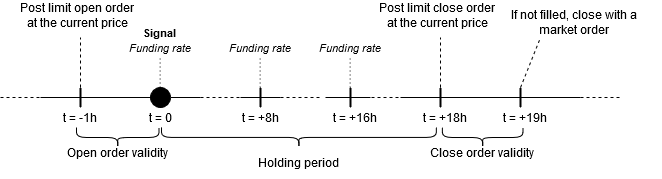

The diagram above was exported from draw.io. Its source (the exported page's mxGraphModel, read from the mxfile embedded in the PNG):
<mxGraphModel dx="716" dy="377" grid="1" gridSize="10" guides="1" tooltips="1" connect="1" arrows="1" fold="1" page="1" pageScale="1" pageWidth="850" pageHeight="1100" math="0" shadow="0">
  <root>
    <mxCell id="0" />
    <mxCell id="1" parent="0" />
    <mxCell id="o42pd9T63VLl6GQ5bIrm-21" value="" style="endArrow=none;html=1;" edge="1" parent="1" source="o42pd9T63VLl6GQ5bIrm-131">
      <mxGeometry width="50" height="50" relative="1" as="geometry">
        <mxPoint x="160" y="200" as="sourcePoint" />
        <mxPoint x="320" y="200" as="targetPoint" />
      </mxGeometry>
    </mxCell>
    <mxCell id="o42pd9T63VLl6GQ5bIrm-22" value="" style="endArrow=none;dashed=1;html=1;" edge="1" parent="1">
      <mxGeometry width="50" height="50" relative="1" as="geometry">
        <mxPoint x="780" y="200" as="sourcePoint" />
        <mxPoint x="780" y="200" as="targetPoint" />
      </mxGeometry>
    </mxCell>
    <mxCell id="o42pd9T63VLl6GQ5bIrm-32" value="" style="endArrow=none;dashed=1;html=1;" edge="1" parent="1">
      <mxGeometry width="50" height="50" relative="1" as="geometry">
        <mxPoint x="120" y="200" as="sourcePoint" />
        <mxPoint x="160" y="200" as="targetPoint" />
      </mxGeometry>
    </mxCell>
    <mxCell id="o42pd9T63VLl6GQ5bIrm-33" value="t = +18h" style="text;html=1;strokeColor=none;fillColor=none;align=center;verticalAlign=middle;whiteSpace=wrap;rounded=0;" vertex="1" parent="1">
      <mxGeometry x="540" y="210" width="50" height="20" as="geometry" />
    </mxCell>
    <mxCell id="o42pd9T63VLl6GQ5bIrm-35" value="t = +19h" style="text;html=1;strokeColor=none;fillColor=none;align=center;verticalAlign=middle;whiteSpace=wrap;rounded=0;" vertex="1" parent="1">
      <mxGeometry x="620" y="210" width="50" height="20" as="geometry" />
    </mxCell>
    <mxCell id="o42pd9T63VLl6GQ5bIrm-37" value="t = -1h" style="text;html=1;strokeColor=none;fillColor=none;align=center;verticalAlign=middle;whiteSpace=wrap;rounded=0;" vertex="1" parent="1">
      <mxGeometry x="180" y="210" width="40" height="20" as="geometry" />
    </mxCell>
    <mxCell id="o42pd9T63VLl6GQ5bIrm-46" value="&lt;font style=&quot;font-size: 11px&quot;&gt;&lt;b&gt;Signal&lt;/b&gt;&lt;i&gt;&lt;br&gt;Funding rate &lt;br&gt;&lt;/i&gt;&lt;/font&gt;" style="text;html=1;strokeColor=none;fillColor=none;align=center;verticalAlign=middle;whiteSpace=wrap;rounded=0;" vertex="1" parent="1">
      <mxGeometry x="240" y="132.52" width="80" height="20" as="geometry" />
    </mxCell>
    <mxCell id="o42pd9T63VLl6GQ5bIrm-48" value="Holding period" style="text;html=1;strokeColor=none;fillColor=none;align=center;verticalAlign=middle;whiteSpace=wrap;rounded=0;" vertex="1" parent="1">
      <mxGeometry x="368.42" y="250.32" width="100" height="30" as="geometry" />
    </mxCell>
    <mxCell id="o42pd9T63VLl6GQ5bIrm-63" value="" style="endArrow=none;html=1;jumpSize=6;strokeWidth=2;exitX=0;exitY=0;exitDx=0;exitDy=0;" edge="1" parent="1">
      <mxGeometry width="50" height="50" relative="1" as="geometry">
        <mxPoint x="560" y="210" as="sourcePoint" />
        <mxPoint x="560" y="190" as="targetPoint" />
        <Array as="points" />
      </mxGeometry>
    </mxCell>
    <mxCell id="o42pd9T63VLl6GQ5bIrm-65" value="" style="endArrow=none;html=1;jumpSize=6;strokeWidth=2;exitX=0;exitY=0;exitDx=0;exitDy=0;" edge="1" parent="1">
      <mxGeometry width="50" height="50" relative="1" as="geometry">
        <mxPoint x="640" y="210" as="sourcePoint" />
        <mxPoint x="640" y="190" as="targetPoint" />
        <Array as="points" />
      </mxGeometry>
    </mxCell>
    <mxCell id="o42pd9T63VLl6GQ5bIrm-67" value="" style="endArrow=none;dashed=1;html=1;strokeColor=#000000;strokeWidth=1;" edge="1" parent="1">
      <mxGeometry width="50" height="50" relative="1" as="geometry">
        <mxPoint x="200" y="190" as="sourcePoint" />
        <mxPoint x="200" y="140" as="targetPoint" />
      </mxGeometry>
    </mxCell>
    <mxCell id="o42pd9T63VLl6GQ5bIrm-69" style="edgeStyle=orthogonalEdgeStyle;rounded=0;jumpSize=6;orthogonalLoop=1;jettySize=auto;html=1;exitX=0.5;exitY=1;exitDx=0;exitDy=0;strokeColor=#000000;strokeWidth=2;" edge="1" parent="1" source="o42pd9T63VLl6GQ5bIrm-46" target="o42pd9T63VLl6GQ5bIrm-46">
      <mxGeometry relative="1" as="geometry" />
    </mxCell>
    <mxCell id="o42pd9T63VLl6GQ5bIrm-71" value="" style="endArrow=none;dashed=1;html=1;strokeColor=#000000;strokeWidth=1;" edge="1" parent="1">
      <mxGeometry width="50" height="50" relative="1" as="geometry">
        <mxPoint x="640" y="190" as="sourcePoint" />
        <mxPoint x="660" y="140" as="targetPoint" />
      </mxGeometry>
    </mxCell>
    <mxCell id="o42pd9T63VLl6GQ5bIrm-72" value="" style="endArrow=none;dashed=1;html=1;dashPattern=1 3;strokeWidth=1;" edge="1" parent="1">
      <mxGeometry width="50" height="50" relative="1" as="geometry">
        <mxPoint x="279.58" y="190" as="sourcePoint" />
        <mxPoint x="279.58" y="160" as="targetPoint" />
      </mxGeometry>
    </mxCell>
    <mxCell id="o42pd9T63VLl6GQ5bIrm-73" value="" style="endArrow=none;dashed=1;html=1;" edge="1" parent="1">
      <mxGeometry width="50" height="50" relative="1" as="geometry">
        <mxPoint x="700" y="200" as="sourcePoint" />
        <mxPoint x="740" y="200" as="targetPoint" />
      </mxGeometry>
    </mxCell>
    <mxCell id="o42pd9T63VLl6GQ5bIrm-74" value="" style="endArrow=none;html=1;jumpSize=6;strokeWidth=2;exitX=0;exitY=0;exitDx=0;exitDy=0;" edge="1" parent="1">
      <mxGeometry width="50" height="50" relative="1" as="geometry">
        <mxPoint x="200" y="210" as="sourcePoint" />
        <mxPoint x="200" y="190" as="targetPoint" />
        <Array as="points" />
      </mxGeometry>
    </mxCell>
    <mxCell id="o42pd9T63VLl6GQ5bIrm-76" value="" style="endArrow=none;html=1;jumpSize=6;strokeWidth=2;exitX=0;exitY=0;exitDx=0;exitDy=0;" edge="1" parent="1">
      <mxGeometry width="50" height="50" relative="1" as="geometry">
        <mxPoint x="280.0000000000001" y="210" as="sourcePoint" />
        <mxPoint x="280.0000000000001" y="190" as="targetPoint" />
        <Array as="points" />
      </mxGeometry>
    </mxCell>
    <mxCell id="o42pd9T63VLl6GQ5bIrm-77" value="t = 0" style="text;html=1;strokeColor=none;fillColor=none;align=center;verticalAlign=middle;whiteSpace=wrap;rounded=0;" vertex="1" parent="1">
      <mxGeometry x="260" y="210" width="40" height="20" as="geometry" />
    </mxCell>
    <mxCell id="o42pd9T63VLl6GQ5bIrm-80" value="" style="endArrow=none;html=1;" edge="1" parent="1">
      <mxGeometry width="50" height="50" relative="1" as="geometry">
        <mxPoint x="520" y="200" as="sourcePoint" />
        <mxPoint x="700" y="200" as="targetPoint" />
      </mxGeometry>
    </mxCell>
    <mxCell id="o42pd9T63VLl6GQ5bIrm-81" value="" style="endArrow=none;dashed=1;html=1;" edge="1" parent="1">
      <mxGeometry width="50" height="50" relative="1" as="geometry">
        <mxPoint x="320" y="200" as="sourcePoint" />
        <mxPoint x="360" y="200" as="targetPoint" />
      </mxGeometry>
    </mxCell>
    <mxCell id="o42pd9T63VLl6GQ5bIrm-82" value="" style="endArrow=none;dashed=1;html=1;" edge="1" parent="1">
      <mxGeometry width="50" height="50" relative="1" as="geometry">
        <mxPoint x="485" y="200" as="sourcePoint" />
        <mxPoint x="525" y="200" as="targetPoint" />
      </mxGeometry>
    </mxCell>
    <mxCell id="o42pd9T63VLl6GQ5bIrm-83" value="" style="endArrow=none;dashed=1;html=1;" edge="1" parent="1">
      <mxGeometry width="50" height="50" relative="1" as="geometry">
        <mxPoint x="400" y="200" as="sourcePoint" />
        <mxPoint x="440" y="200" as="targetPoint" />
      </mxGeometry>
    </mxCell>
    <mxCell id="o42pd9T63VLl6GQ5bIrm-85" value="" style="endArrow=none;html=1;" edge="1" parent="1">
      <mxGeometry width="50" height="50" relative="1" as="geometry">
        <mxPoint x="360" y="200" as="sourcePoint" />
        <mxPoint x="400" y="200" as="targetPoint" />
      </mxGeometry>
    </mxCell>
    <mxCell id="o42pd9T63VLl6GQ5bIrm-87" value="" style="endArrow=none;html=1;" edge="1" parent="1">
      <mxGeometry width="50" height="50" relative="1" as="geometry">
        <mxPoint x="445" y="200" as="sourcePoint" />
        <mxPoint x="485" y="200" as="targetPoint" />
      </mxGeometry>
    </mxCell>
    <mxCell id="o42pd9T63VLl6GQ5bIrm-88" value="&lt;font style=&quot;font-size: 11px&quot;&gt;&lt;i&gt;Funding rate &lt;br&gt;&lt;/i&gt;&lt;/font&gt;" style="text;html=1;strokeColor=none;fillColor=none;align=center;verticalAlign=middle;whiteSpace=wrap;rounded=0;" vertex="1" parent="1">
      <mxGeometry x="340" y="140" width="80" height="20" as="geometry" />
    </mxCell>
    <mxCell id="o42pd9T63VLl6GQ5bIrm-89" style="edgeStyle=orthogonalEdgeStyle;rounded=0;jumpSize=6;orthogonalLoop=1;jettySize=auto;html=1;exitX=0.5;exitY=1;exitDx=0;exitDy=0;strokeColor=#000000;strokeWidth=2;" edge="1" parent="1" source="o42pd9T63VLl6GQ5bIrm-88" target="o42pd9T63VLl6GQ5bIrm-88">
      <mxGeometry relative="1" as="geometry" />
    </mxCell>
    <mxCell id="o42pd9T63VLl6GQ5bIrm-90" value="" style="endArrow=none;dashed=1;html=1;dashPattern=1 3;strokeWidth=1;" edge="1" parent="1">
      <mxGeometry width="50" height="50" relative="1" as="geometry">
        <mxPoint x="379.5799999999999" y="190" as="sourcePoint" />
        <mxPoint x="379.5799999999999" y="160" as="targetPoint" />
      </mxGeometry>
    </mxCell>
    <mxCell id="o42pd9T63VLl6GQ5bIrm-91" value="" style="endArrow=none;html=1;jumpSize=6;strokeWidth=2;exitX=0;exitY=0;exitDx=0;exitDy=0;" edge="1" parent="1">
      <mxGeometry width="50" height="50" relative="1" as="geometry">
        <mxPoint x="380" y="210" as="sourcePoint" />
        <mxPoint x="380" y="190" as="targetPoint" />
        <Array as="points" />
      </mxGeometry>
    </mxCell>
    <mxCell id="o42pd9T63VLl6GQ5bIrm-92" value="t = +8h" style="text;html=1;strokeColor=none;fillColor=none;align=center;verticalAlign=middle;whiteSpace=wrap;rounded=0;" vertex="1" parent="1">
      <mxGeometry x="360" y="210" width="40" height="20" as="geometry" />
    </mxCell>
    <mxCell id="o42pd9T63VLl6GQ5bIrm-100" value="" style="endArrow=none;html=1;" edge="1" parent="1">
      <mxGeometry width="50" height="50" relative="1" as="geometry">
        <mxPoint x="450" y="200" as="sourcePoint" />
        <mxPoint x="490" y="200" as="targetPoint" />
      </mxGeometry>
    </mxCell>
    <mxCell id="o42pd9T63VLl6GQ5bIrm-101" value="&lt;font style=&quot;font-size: 11px&quot;&gt;&lt;i&gt;Funding rate &lt;br&gt;&lt;/i&gt;&lt;/font&gt;" style="text;html=1;strokeColor=none;fillColor=none;align=center;verticalAlign=middle;whiteSpace=wrap;rounded=0;" vertex="1" parent="1">
      <mxGeometry x="430" y="140" width="80" height="20" as="geometry" />
    </mxCell>
    <mxCell id="o42pd9T63VLl6GQ5bIrm-102" style="edgeStyle=orthogonalEdgeStyle;rounded=0;jumpSize=6;orthogonalLoop=1;jettySize=auto;html=1;exitX=0.5;exitY=1;exitDx=0;exitDy=0;strokeColor=#000000;strokeWidth=2;" edge="1" parent="1" source="o42pd9T63VLl6GQ5bIrm-101" target="o42pd9T63VLl6GQ5bIrm-101">
      <mxGeometry relative="1" as="geometry" />
    </mxCell>
    <mxCell id="o42pd9T63VLl6GQ5bIrm-103" value="" style="endArrow=none;dashed=1;html=1;dashPattern=1 3;strokeWidth=1;" edge="1" parent="1">
      <mxGeometry width="50" height="50" relative="1" as="geometry">
        <mxPoint x="469.5799999999999" y="190" as="sourcePoint" />
        <mxPoint x="469.5799999999999" y="160" as="targetPoint" />
      </mxGeometry>
    </mxCell>
    <mxCell id="o42pd9T63VLl6GQ5bIrm-104" value="" style="endArrow=none;html=1;jumpSize=6;strokeWidth=2;exitX=0;exitY=0;exitDx=0;exitDy=0;" edge="1" parent="1">
      <mxGeometry width="50" height="50" relative="1" as="geometry">
        <mxPoint x="470" y="210" as="sourcePoint" />
        <mxPoint x="470" y="190" as="targetPoint" />
        <Array as="points" />
      </mxGeometry>
    </mxCell>
    <mxCell id="o42pd9T63VLl6GQ5bIrm-105" value="t = +16h" style="text;html=1;strokeColor=none;fillColor=none;align=center;verticalAlign=middle;whiteSpace=wrap;rounded=0;" vertex="1" parent="1">
      <mxGeometry x="450" y="210" width="50" height="20" as="geometry" />
    </mxCell>
    <mxCell id="o42pd9T63VLl6GQ5bIrm-117" value="" style="shape=curlyBracket;whiteSpace=wrap;html=1;rounded=1;fillColor=#000000;rotation=-90;" vertex="1" parent="1">
      <mxGeometry x="227.25" y="198.75" width="20" height="82.5" as="geometry" />
    </mxCell>
    <mxCell id="o42pd9T63VLl6GQ5bIrm-118" value="" style="shape=curlyBracket;whiteSpace=wrap;html=1;rounded=1;fillColor=#000000;rotation=-90;" vertex="1" parent="1">
      <mxGeometry x="592.19" y="199.69" width="20" height="80.63" as="geometry" />
    </mxCell>
    <mxCell id="o42pd9T63VLl6GQ5bIrm-120" value="Open order validity" style="text;html=1;strokeColor=none;fillColor=none;align=center;verticalAlign=middle;whiteSpace=wrap;rounded=0;" vertex="1" parent="1">
      <mxGeometry x="173.5" y="240" width="127.5" height="30" as="geometry" />
    </mxCell>
    <mxCell id="o42pd9T63VLl6GQ5bIrm-121" value="Close order validity" style="text;html=1;strokeColor=none;fillColor=none;align=center;verticalAlign=middle;whiteSpace=wrap;rounded=0;" vertex="1" parent="1">
      <mxGeometry x="537.32" y="240" width="129.75" height="30" as="geometry" />
    </mxCell>
    <mxCell id="o42pd9T63VLl6GQ5bIrm-123" value="" style="shape=curlyBracket;whiteSpace=wrap;html=1;rounded=1;fillColor=#000000;rotation=-90;" vertex="1" parent="1">
      <mxGeometry x="408.35" y="102.52" width="20.15" height="274.83" as="geometry" />
    </mxCell>
    <mxCell id="o42pd9T63VLl6GQ5bIrm-127" value="" style="endArrow=none;dashed=1;html=1;strokeColor=#000000;strokeWidth=1;" edge="1" parent="1">
      <mxGeometry width="50" height="50" relative="1" as="geometry">
        <mxPoint x="560" y="190" as="sourcePoint" />
        <mxPoint x="560" y="140" as="targetPoint" />
      </mxGeometry>
    </mxCell>
    <mxCell id="o42pd9T63VLl6GQ5bIrm-128" value="Post limit open order at the current price" style="text;html=1;strokeColor=none;fillColor=none;align=center;verticalAlign=middle;whiteSpace=wrap;rounded=0;" vertex="1" parent="1">
      <mxGeometry x="132.5" y="102.52000000000001" width="127.5" height="30" as="geometry" />
    </mxCell>
    <mxCell id="o42pd9T63VLl6GQ5bIrm-129" value="Post limit close order at the current price" style="text;html=1;strokeColor=none;fillColor=none;align=center;verticalAlign=middle;whiteSpace=wrap;rounded=0;" vertex="1" parent="1">
      <mxGeometry x="492.5" y="102.52000000000001" width="127.5" height="30" as="geometry" />
    </mxCell>
    <mxCell id="o42pd9T63VLl6GQ5bIrm-130" value="If not filled, close with a market order" style="text;html=1;strokeColor=none;fillColor=none;align=center;verticalAlign=middle;whiteSpace=wrap;rounded=0;" vertex="1" parent="1">
      <mxGeometry x="630" y="110.00000000000001" width="127.5" height="30" as="geometry" />
    </mxCell>
    <mxCell id="o42pd9T63VLl6GQ5bIrm-131" value="" style="ellipse;whiteSpace=wrap;html=1;aspect=fixed;fillColor=#000000;" vertex="1" parent="1">
      <mxGeometry x="270" y="190" width="20" height="20" as="geometry" />
    </mxCell>
    <mxCell id="o42pd9T63VLl6GQ5bIrm-132" value="" style="endArrow=none;html=1;" edge="1" parent="1" target="o42pd9T63VLl6GQ5bIrm-131">
      <mxGeometry width="50" height="50" relative="1" as="geometry">
        <mxPoint x="160.0000000000001" y="200" as="sourcePoint" />
        <mxPoint x="320" y="200" as="targetPoint" />
      </mxGeometry>
    </mxCell>
  </root>
</mxGraphModel>